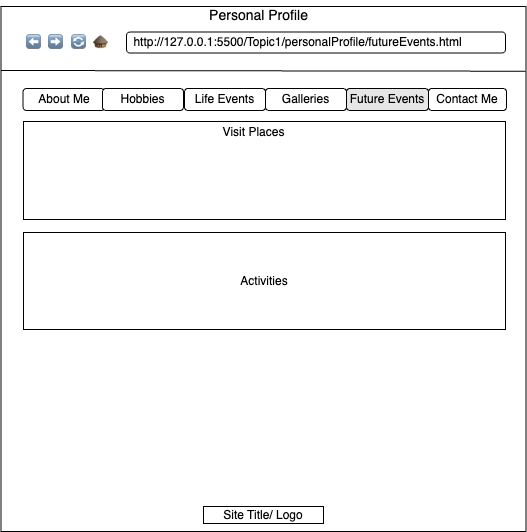

The diagram above was exported from draw.io. Its source (the exported page's mxGraphModel, read from the mxfile embedded in the PNG):
<mxGraphModel dx="1199" dy="879" grid="0" gridSize="10" guides="1" tooltips="1" connect="1" arrows="1" fold="1" page="0" pageScale="1" pageWidth="850" pageHeight="1100" math="0" shadow="0">
  <root>
    <mxCell id="0" />
    <mxCell id="1" parent="0" />
    <mxCell id="vqUKhS4mOeMHTrE7TQfk-1" value="" style="whiteSpace=wrap;html=1;aspect=fixed;" parent="1" vertex="1">
      <mxGeometry x="-152.5" y="-363" width="525" height="525" as="geometry" />
    </mxCell>
    <mxCell id="vqUKhS4mOeMHTrE7TQfk-8" value="" style="endArrow=none;html=1;rounded=0;exitX=-0.001;exitY=0.132;exitDx=0;exitDy=0;exitPerimeter=0;" parent="1" edge="1">
      <mxGeometry width="50" height="50" relative="1" as="geometry">
        <mxPoint x="-152.4950000000001" y="-299.00000000000006" as="sourcePoint" />
        <mxPoint x="372.03" y="-298.3" as="targetPoint" />
      </mxGeometry>
    </mxCell>
    <mxCell id="vqUKhS4mOeMHTrE7TQfk-10" value="&lt;font style=&quot;font-size: 14px;&quot;&gt;Personal Profile&lt;/font&gt;" style="text;html=1;align=center;verticalAlign=middle;resizable=0;points=[];autosize=1;strokeColor=none;fillColor=none;" parent="1" vertex="1">
      <mxGeometry x="46" y="-369" width="117" height="29" as="geometry" />
    </mxCell>
    <mxCell id="vqUKhS4mOeMHTrE7TQfk-13" value="" style="rounded=1;whiteSpace=wrap;html=1;" parent="1" vertex="1">
      <mxGeometry x="-27" y="-337.5" width="379" height="21" as="geometry" />
    </mxCell>
    <mxCell id="vqUKhS4mOeMHTrE7TQfk-21" value="⬅" style="text;html=1;align=center;verticalAlign=middle;resizable=0;points=[];autosize=1;strokeColor=none;fillColor=none;" parent="1" vertex="1">
      <mxGeometry x="-137" y="-340" width="33" height="26" as="geometry" />
    </mxCell>
    <mxCell id="vqUKhS4mOeMHTrE7TQfk-23" value="➡" style="text;html=1;align=center;verticalAlign=middle;resizable=0;points=[];autosize=1;strokeColor=none;fillColor=none;" parent="1" vertex="1">
      <mxGeometry x="-115" y="-340" width="33" height="26" as="geometry" />
    </mxCell>
    <mxCell id="vqUKhS4mOeMHTrE7TQfk-24" value="🔄" style="text;html=1;align=center;verticalAlign=middle;resizable=0;points=[];autosize=1;strokeColor=none;fillColor=none;" parent="1" vertex="1">
      <mxGeometry x="-91.5" y="-340" width="33" height="26" as="geometry" />
    </mxCell>
    <mxCell id="vqUKhS4mOeMHTrE7TQfk-34" value="🛖" style="text;html=1;align=center;verticalAlign=middle;resizable=0;points=[];autosize=1;strokeColor=none;fillColor=none;" parent="1" vertex="1">
      <mxGeometry x="-70" y="-340" width="33" height="26" as="geometry" />
    </mxCell>
    <mxCell id="vqUKhS4mOeMHTrE7TQfk-35" value="http://127.0.0.1:5500/Topic1/personalProfile/futureEvents.html" style="text;html=1;align=center;verticalAlign=middle;resizable=0;points=[];autosize=1;strokeColor=none;fillColor=none;" parent="1" vertex="1">
      <mxGeometry x="-29" y="-340" width="346" height="26" as="geometry" />
    </mxCell>
    <mxCell id="vqUKhS4mOeMHTrE7TQfk-36" value="Future Events" style="rounded=1;whiteSpace=wrap;html=1;fillColor=#E6E6E6;" parent="1" vertex="1">
      <mxGeometry x="193" y="-281" width="82" height="22" as="geometry" />
    </mxCell>
    <mxCell id="vqUKhS4mOeMHTrE7TQfk-40" value="About Me" style="rounded=1;whiteSpace=wrap;html=1;fillColor=#FFFFFF;" parent="1" vertex="1">
      <mxGeometry x="-130.5" y="-281" width="81.5" height="22" as="geometry" />
    </mxCell>
    <mxCell id="vqUKhS4mOeMHTrE7TQfk-41" value="Hobbies" style="rounded=1;whiteSpace=wrap;html=1;fillColor=#FFFFFF;" parent="1" vertex="1">
      <mxGeometry x="-51" y="-281" width="81" height="22" as="geometry" />
    </mxCell>
    <mxCell id="vqUKhS4mOeMHTrE7TQfk-42" value="Galleries" style="rounded=1;whiteSpace=wrap;html=1;fillColor=#FFFFFF;" parent="1" vertex="1">
      <mxGeometry x="112" y="-281" width="81" height="22" as="geometry" />
    </mxCell>
    <mxCell id="vqUKhS4mOeMHTrE7TQfk-43" value="Contact Me" style="rounded=1;whiteSpace=wrap;html=1;fillColor=#FFFFFF;" parent="1" vertex="1">
      <mxGeometry x="275" y="-281" width="78" height="22" as="geometry" />
    </mxCell>
    <mxCell id="vqUKhS4mOeMHTrE7TQfk-44" value="Life Events" style="rounded=1;whiteSpace=wrap;html=1;fillColor=#FFFFFF;" parent="1" vertex="1">
      <mxGeometry x="31" y="-281" width="81" height="22" as="geometry" />
    </mxCell>
    <mxCell id="vqUKhS4mOeMHTrE7TQfk-52" value="" style="rounded=0;whiteSpace=wrap;html=1;" parent="1" vertex="1">
      <mxGeometry x="-130" y="-248" width="482" height="98" as="geometry" />
    </mxCell>
    <mxCell id="vqUKhS4mOeMHTrE7TQfk-53" value="Visit Places" style="text;html=1;align=center;verticalAlign=middle;resizable=0;points=[];autosize=1;strokeColor=none;fillColor=none;" parent="1" vertex="1">
      <mxGeometry x="60" y="-250" width="80" height="26" as="geometry" />
    </mxCell>
    <mxCell id="vqUKhS4mOeMHTrE7TQfk-56" value="Activities" style="rounded=0;whiteSpace=wrap;html=1;" parent="1" vertex="1">
      <mxGeometry x="-130" y="-137" width="482" height="97" as="geometry" />
    </mxCell>
    <mxCell id="vqUKhS4mOeMHTrE7TQfk-63" value="Site Title/ Logo" style="rounded=0;whiteSpace=wrap;html=1;" parent="1" vertex="1">
      <mxGeometry x="50" y="137" width="120" height="17" as="geometry" />
    </mxCell>
  </root>
</mxGraphModel>